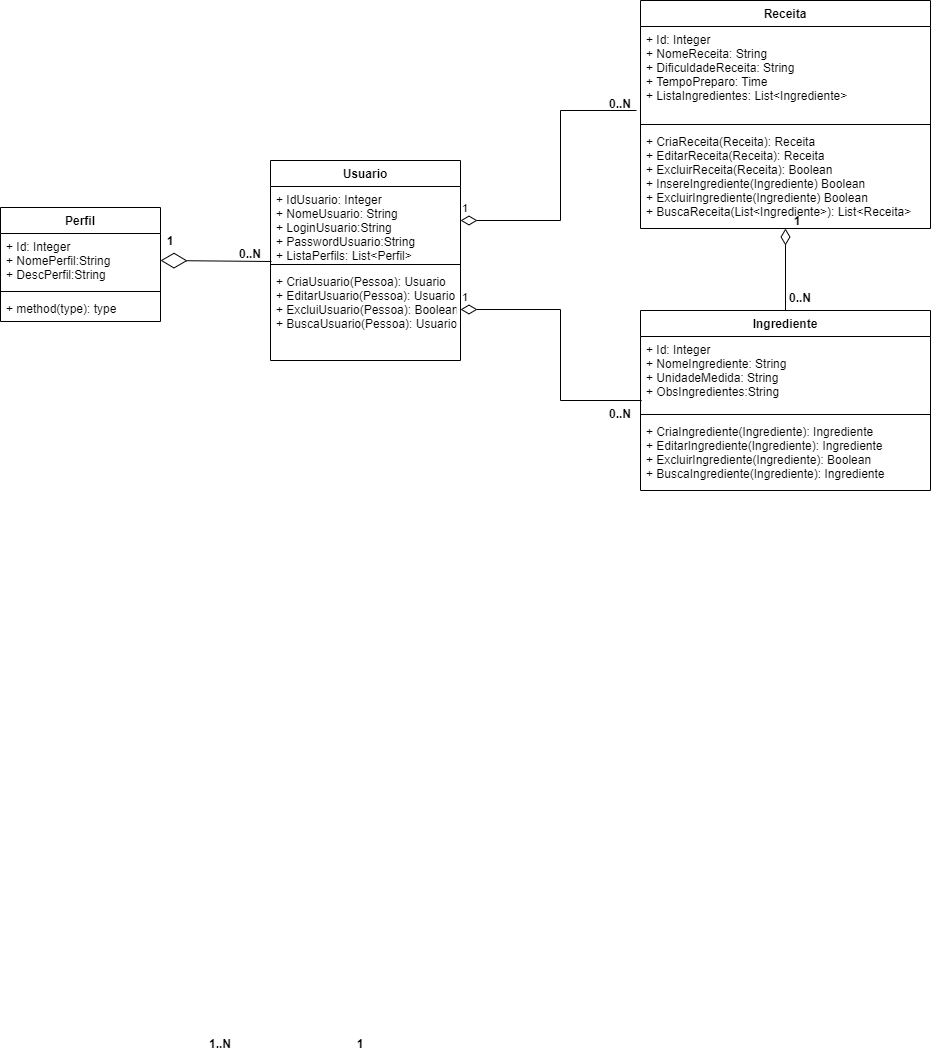

The diagram above was exported from draw.io. Its source (the exported page's mxGraphModel, read from the mxfile embedded in the PNG):
<mxGraphModel dx="1418" dy="1997" grid="1" gridSize="10" guides="1" tooltips="1" connect="1" arrows="1" fold="1" page="1" pageScale="1" pageWidth="827" pageHeight="1169" math="0" shadow="0">
  <root>
    <mxCell id="0" />
    <mxCell id="1" parent="0" />
    <mxCell id="Xj8wKXA7T2SlJdSF2OjW-5" value="Perfil" style="swimlane;fontStyle=1;align=center;verticalAlign=top;childLayout=stackLayout;horizontal=1;startSize=26;horizontalStack=0;resizeParent=1;resizeParentMax=0;resizeLast=0;collapsible=1;marginBottom=0;" parent="1" vertex="1">
      <mxGeometry x="40" y="-343" width="160" height="114" as="geometry" />
    </mxCell>
    <mxCell id="Xj8wKXA7T2SlJdSF2OjW-6" value="+ Id: Integer&#10;+ NomePerfil:String&#10;+ DescPerfil:String" style="text;strokeColor=none;fillColor=none;align=left;verticalAlign=top;spacingLeft=4;spacingRight=4;overflow=hidden;rotatable=0;points=[[0,0.5],[1,0.5]];portConstraint=eastwest;" parent="Xj8wKXA7T2SlJdSF2OjW-5" vertex="1">
      <mxGeometry y="26" width="160" height="54" as="geometry" />
    </mxCell>
    <mxCell id="Xj8wKXA7T2SlJdSF2OjW-7" value="" style="line;strokeWidth=1;fillColor=none;align=left;verticalAlign=middle;spacingTop=-1;spacingLeft=3;spacingRight=3;rotatable=0;labelPosition=right;points=[];portConstraint=eastwest;strokeColor=inherit;" parent="Xj8wKXA7T2SlJdSF2OjW-5" vertex="1">
      <mxGeometry y="80" width="160" height="8" as="geometry" />
    </mxCell>
    <mxCell id="Xj8wKXA7T2SlJdSF2OjW-8" value="+ method(type): type" style="text;strokeColor=none;fillColor=none;align=left;verticalAlign=top;spacingLeft=4;spacingRight=4;overflow=hidden;rotatable=0;points=[[0,0.5],[1,0.5]];portConstraint=eastwest;" parent="Xj8wKXA7T2SlJdSF2OjW-5" vertex="1">
      <mxGeometry y="88" width="160" height="26" as="geometry" />
    </mxCell>
    <mxCell id="irylAC4VmR6WVYc1BESy-13" style="edgeStyle=orthogonalEdgeStyle;rounded=0;orthogonalLoop=1;jettySize=auto;html=1;entryX=0.5;entryY=0;entryDx=0;entryDy=0;endArrow=none;endFill=0;startArrow=diamondThin;startFill=0;endSize=12;startSize=14;" edge="1" parent="1" source="Xj8wKXA7T2SlJdSF2OjW-9" target="Xj8wKXA7T2SlJdSF2OjW-13">
      <mxGeometry relative="1" as="geometry" />
    </mxCell>
    <mxCell id="Xj8wKXA7T2SlJdSF2OjW-9" value="Receita" style="swimlane;fontStyle=1;align=center;verticalAlign=top;childLayout=stackLayout;horizontal=1;startSize=26;horizontalStack=0;resizeParent=1;resizeParentMax=0;resizeLast=0;collapsible=1;marginBottom=0;" parent="1" vertex="1">
      <mxGeometry x="680" y="-550" width="290" height="228" as="geometry" />
    </mxCell>
    <mxCell id="Xj8wKXA7T2SlJdSF2OjW-10" value="+ Id: Integer&#10;+ NomeReceita: String&#10;+ DificuldadeReceita: String&#10;+ TempoPreparo: Time&#10;+ ListaIngredientes: List&lt;Ingrediente&gt;&#10;&#10;&#10;" style="text;strokeColor=none;fillColor=none;align=left;verticalAlign=top;spacingLeft=4;spacingRight=4;overflow=hidden;rotatable=0;points=[[0,0.5],[1,0.5]];portConstraint=eastwest;" parent="Xj8wKXA7T2SlJdSF2OjW-9" vertex="1">
      <mxGeometry y="26" width="290" height="94" as="geometry" />
    </mxCell>
    <mxCell id="Xj8wKXA7T2SlJdSF2OjW-11" value="" style="line;strokeWidth=1;fillColor=none;align=left;verticalAlign=middle;spacingTop=-1;spacingLeft=3;spacingRight=3;rotatable=0;labelPosition=right;points=[];portConstraint=eastwest;strokeColor=inherit;" parent="Xj8wKXA7T2SlJdSF2OjW-9" vertex="1">
      <mxGeometry y="120" width="290" height="8" as="geometry" />
    </mxCell>
    <mxCell id="Xj8wKXA7T2SlJdSF2OjW-12" value="+ CriaReceita(Receita): Receita&#10;+ EditarReceita(Receita): Receita&#10;+ ExcluirReceita(Receita): Boolean&#10;+ InsereIngrediente(Ingrediente) Boolean&#10;+ ExcluirIngrediente(Ingrediente) Boolean&#10;+ BuscaReceita(List&lt;Ingrediente&gt;): List&lt;Receita&gt;" style="text;strokeColor=none;fillColor=none;align=left;verticalAlign=top;spacingLeft=4;spacingRight=4;overflow=hidden;rotatable=0;points=[[0,0.5],[1,0.5]];portConstraint=eastwest;" parent="Xj8wKXA7T2SlJdSF2OjW-9" vertex="1">
      <mxGeometry y="128" width="290" height="100" as="geometry" />
    </mxCell>
    <mxCell id="Xj8wKXA7T2SlJdSF2OjW-13" value="Ingrediente" style="swimlane;fontStyle=1;align=center;verticalAlign=top;childLayout=stackLayout;horizontal=1;startSize=26;horizontalStack=0;resizeParent=1;resizeParentMax=0;resizeLast=0;collapsible=1;marginBottom=0;" parent="1" vertex="1">
      <mxGeometry x="680" y="-240" width="290" height="180" as="geometry" />
    </mxCell>
    <mxCell id="Xj8wKXA7T2SlJdSF2OjW-14" value="+ Id: Integer&#10;+ NomeIngrediente: String&#10;+ UnidadeMedida: String&#10;+ ObsIngredientes:String&#10;" style="text;strokeColor=none;fillColor=none;align=left;verticalAlign=top;spacingLeft=4;spacingRight=4;overflow=hidden;rotatable=0;points=[[0,0.5],[1,0.5]];portConstraint=eastwest;" parent="Xj8wKXA7T2SlJdSF2OjW-13" vertex="1">
      <mxGeometry y="26" width="290" height="74" as="geometry" />
    </mxCell>
    <mxCell id="Xj8wKXA7T2SlJdSF2OjW-15" value="" style="line;strokeWidth=1;fillColor=none;align=left;verticalAlign=middle;spacingTop=-1;spacingLeft=3;spacingRight=3;rotatable=0;labelPosition=right;points=[];portConstraint=eastwest;strokeColor=inherit;" parent="Xj8wKXA7T2SlJdSF2OjW-13" vertex="1">
      <mxGeometry y="100" width="290" height="8" as="geometry" />
    </mxCell>
    <mxCell id="Xj8wKXA7T2SlJdSF2OjW-16" value="+ CriaIngrediente(Ingrediente): Ingrediente&#10;+ EditarIngrediente(Ingrediente): Ingrediente&#10;+ ExcluirIngrediente(Ingrediente): Boolean&#10;+ BuscaIngrediente(Ingrediente): Ingrediente" style="text;strokeColor=none;fillColor=none;align=left;verticalAlign=top;spacingLeft=4;spacingRight=4;overflow=hidden;rotatable=0;points=[[0,0.5],[1,0.5]];portConstraint=eastwest;" parent="Xj8wKXA7T2SlJdSF2OjW-13" vertex="1">
      <mxGeometry y="108" width="290" height="72" as="geometry" />
    </mxCell>
    <mxCell id="Xj8wKXA7T2SlJdSF2OjW-47" value="" style="endArrow=diamondThin;endFill=0;endSize=24;html=1;rounded=0;entryX=1;entryY=0.5;entryDx=0;entryDy=0;exitX=0.005;exitY=0.125;exitDx=0;exitDy=0;exitPerimeter=0;" parent="1" source="irylAC4VmR6WVYc1BESy-4" target="Xj8wKXA7T2SlJdSF2OjW-6" edge="1">
      <mxGeometry width="160" relative="1" as="geometry">
        <mxPoint x="305" y="-277" as="sourcePoint" />
        <mxPoint x="360" y="-240" as="targetPoint" />
      </mxGeometry>
    </mxCell>
    <mxCell id="Xj8wKXA7T2SlJdSF2OjW-48" value="1" style="text;align=center;fontStyle=1;verticalAlign=middle;spacingLeft=3;spacingRight=3;strokeColor=none;rotatable=0;points=[[0,0.5],[1,0.5]];portConstraint=eastwest;" parent="1" vertex="1">
      <mxGeometry x="200" y="-323" width="20" height="26" as="geometry" />
    </mxCell>
    <mxCell id="Xj8wKXA7T2SlJdSF2OjW-49" value="0..N" style="text;align=center;fontStyle=1;verticalAlign=middle;spacingLeft=3;spacingRight=3;strokeColor=none;rotatable=0;points=[[0,0.5],[1,0.5]];portConstraint=eastwest;" parent="1" vertex="1">
      <mxGeometry x="270" y="-310" width="40" height="26" as="geometry" />
    </mxCell>
    <mxCell id="Xj8wKXA7T2SlJdSF2OjW-51" value="1" style="text;align=center;fontStyle=1;verticalAlign=middle;spacingLeft=3;spacingRight=3;strokeColor=none;rotatable=0;points=[[0,0.5],[1,0.5]];portConstraint=eastwest;" parent="1" vertex="1">
      <mxGeometry x="390" y="480" width="20" height="26" as="geometry" />
    </mxCell>
    <mxCell id="Xj8wKXA7T2SlJdSF2OjW-52" value="1..N" style="text;align=center;fontStyle=1;verticalAlign=middle;spacingLeft=3;spacingRight=3;strokeColor=none;rotatable=0;points=[[0,0.5],[1,0.5]];portConstraint=eastwest;" parent="1" vertex="1">
      <mxGeometry x="240" y="480" width="40" height="26" as="geometry" />
    </mxCell>
    <mxCell id="Xj8wKXA7T2SlJdSF2OjW-56" value="0..N" style="text;align=center;fontStyle=1;verticalAlign=middle;spacingLeft=3;spacingRight=3;strokeColor=none;rotatable=0;points=[[0,0.5],[1,0.5]];portConstraint=eastwest;" parent="1" vertex="1">
      <mxGeometry x="640" y="-460" width="40" height="26" as="geometry" />
    </mxCell>
    <mxCell id="Xj8wKXA7T2SlJdSF2OjW-59" value="1" style="text;align=center;fontStyle=1;verticalAlign=middle;spacingLeft=3;spacingRight=3;strokeColor=none;rotatable=0;points=[[0,0.5],[1,0.5]];portConstraint=eastwest;" parent="1" vertex="1">
      <mxGeometry x="827" y="-343" width="20" height="26" as="geometry" />
    </mxCell>
    <mxCell id="irylAC4VmR6WVYc1BESy-2" value="Usuario" style="swimlane;fontStyle=1;align=center;verticalAlign=top;childLayout=stackLayout;horizontal=1;startSize=26;horizontalStack=0;resizeParent=1;resizeParentMax=0;resizeLast=0;collapsible=1;marginBottom=0;" vertex="1" parent="1">
      <mxGeometry x="310" y="-390" width="190" height="200" as="geometry" />
    </mxCell>
    <mxCell id="irylAC4VmR6WVYc1BESy-3" value="+ IdUsuario: Integer&#10;+ NomeUsuario: String&#10;+ LoginUsuario:String&#10;+ PasswordUsuario:String&#10;+ ListaPerfils: List&lt;Perfil&gt;&#10;&#10;" style="text;strokeColor=none;fillColor=none;align=left;verticalAlign=top;spacingLeft=4;spacingRight=4;overflow=hidden;rotatable=0;points=[[0,0.5],[1,0.5]];portConstraint=eastwest;" vertex="1" parent="irylAC4VmR6WVYc1BESy-2">
      <mxGeometry y="26" width="190" height="74" as="geometry" />
    </mxCell>
    <mxCell id="irylAC4VmR6WVYc1BESy-4" value="" style="line;strokeWidth=1;fillColor=none;align=left;verticalAlign=middle;spacingTop=-1;spacingLeft=3;spacingRight=3;rotatable=0;labelPosition=right;points=[];portConstraint=eastwest;strokeColor=inherit;" vertex="1" parent="irylAC4VmR6WVYc1BESy-2">
      <mxGeometry y="100" width="190" height="8" as="geometry" />
    </mxCell>
    <mxCell id="irylAC4VmR6WVYc1BESy-5" value="+ CriaUsuario(Pessoa): Usuario&#10;+ EditarUsuario(Pessoa): Usuario&#10;+ ExcluiUsuario(Pessoa): Boolean&#10;+ BuscaUsuario(Pessoa): Usuario" style="text;strokeColor=none;fillColor=none;align=left;verticalAlign=top;spacingLeft=4;spacingRight=4;overflow=hidden;rotatable=0;points=[[0,0.5],[1,0.5]];portConstraint=eastwest;" vertex="1" parent="irylAC4VmR6WVYc1BESy-2">
      <mxGeometry y="108" width="190" height="92" as="geometry" />
    </mxCell>
    <mxCell id="irylAC4VmR6WVYc1BESy-7" value="1" style="endArrow=none;html=1;endSize=12;startArrow=diamondThin;startSize=14;startFill=0;edgeStyle=orthogonalEdgeStyle;align=left;verticalAlign=bottom;rounded=0;endFill=0;" edge="1" parent="1">
      <mxGeometry x="-1" y="3" relative="1" as="geometry">
        <mxPoint x="500" y="-330" as="sourcePoint" />
        <mxPoint x="676" y="-440" as="targetPoint" />
        <Array as="points">
          <mxPoint x="600" y="-330" />
          <mxPoint x="600" y="-440" />
        </Array>
      </mxGeometry>
    </mxCell>
    <mxCell id="irylAC4VmR6WVYc1BESy-8" value="1" style="endArrow=none;html=1;endSize=12;startArrow=diamondThin;startSize=14;startFill=0;edgeStyle=orthogonalEdgeStyle;align=left;verticalAlign=bottom;rounded=0;entryX=0.004;entryY=0.865;entryDx=0;entryDy=0;entryPerimeter=0;endFill=0;" edge="1" parent="1" target="Xj8wKXA7T2SlJdSF2OjW-14">
      <mxGeometry x="-1" y="3" relative="1" as="geometry">
        <mxPoint x="500" y="-241" as="sourcePoint" />
        <mxPoint x="660" y="-241" as="targetPoint" />
        <Array as="points">
          <mxPoint x="600" y="-241" />
          <mxPoint x="600" y="-150" />
        </Array>
      </mxGeometry>
    </mxCell>
    <mxCell id="irylAC4VmR6WVYc1BESy-9" value="0..N" style="text;align=center;fontStyle=1;verticalAlign=middle;spacingLeft=3;spacingRight=3;strokeColor=none;rotatable=0;points=[[0,0.5],[1,0.5]];portConstraint=eastwest;" vertex="1" parent="1">
      <mxGeometry x="640" y="-150" width="40" height="26" as="geometry" />
    </mxCell>
    <mxCell id="irylAC4VmR6WVYc1BESy-14" value="0..N" style="text;align=center;fontStyle=1;verticalAlign=middle;spacingLeft=3;spacingRight=3;strokeColor=none;rotatable=0;points=[[0,0.5],[1,0.5]];portConstraint=eastwest;" vertex="1" parent="1">
      <mxGeometry x="820" y="-266" width="40" height="26" as="geometry" />
    </mxCell>
  </root>
</mxGraphModel>